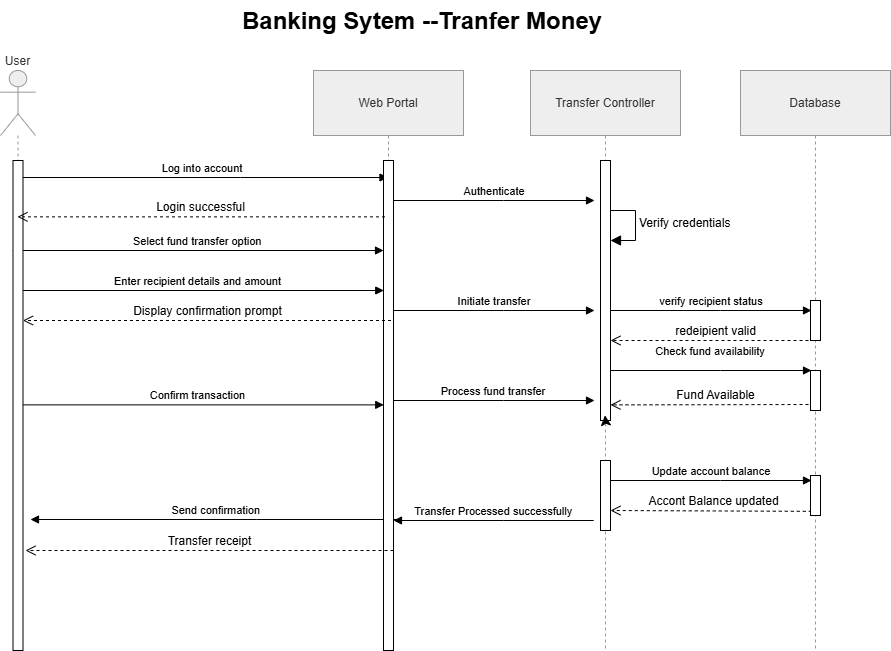

The diagram above was exported from draw.io. Its source (the exported page's mxGraphModel, read from the mxfile embedded in the PNG):
<mxGraphModel dx="1453" dy="1935" grid="1" gridSize="10" guides="1" tooltips="1" connect="1" arrows="1" fold="1" page="1" pageScale="1" pageWidth="850" pageHeight="1100" math="0" shadow="0">
  <root>
    <mxCell id="0" />
    <mxCell id="1" parent="0" />
    <mxCell id="ryaVHttXTqKRym5MtzTs-1" parent="1" style="shape=umlLifeline;perimeter=lifelinePerimeter;whiteSpace=wrap;container=1;dropTarget=0;collapsible=0;recursiveResize=0;outlineConnect=0;portConstraint=eastwest;newEdgeStyle={&quot;edgeStyle&quot;:&quot;elbowEdgeStyle&quot;,&quot;elbow&quot;:&quot;vertical&quot;,&quot;curved&quot;:0,&quot;rounded&quot;:0};participant=umlActor;verticalAlign=bottom;labelPosition=center;verticalLabelPosition=top;align=center;size=65;fillColor=light-dark(#eeeeee,#1f2020);strokeColor=light-dark(#999999,#cccccc);fontColor=light-dark(#333333,#cccccc);" value="User" vertex="1">
      <mxGeometry height="554" width="35" x="20" y="20" as="geometry" />
    </mxCell>
    <mxCell id="ryaVHttXTqKRym5MtzTs-2" parent="1" style="shape=umlLifeline;perimeter=lifelinePerimeter;whiteSpace=wrap;container=1;dropTarget=0;collapsible=0;recursiveResize=0;outlineConnect=0;portConstraint=eastwest;newEdgeStyle={&quot;edgeStyle&quot;:&quot;elbowEdgeStyle&quot;,&quot;elbow&quot;:&quot;vertical&quot;,&quot;curved&quot;:0,&quot;rounded&quot;:0};size=65;fillColor=light-dark(#eeeeee,#1f2020);strokeColor=light-dark(#999999,#cccccc);fontColor=light-dark(#333333,#cccccc);" value="Web Portal" vertex="1">
      <mxGeometry height="554" width="150" x="333" y="20" as="geometry" />
    </mxCell>
    <mxCell id="ryaVHttXTqKRym5MtzTs-3" parent="1" style="shape=umlLifeline;perimeter=lifelinePerimeter;whiteSpace=wrap;container=1;dropTarget=0;collapsible=0;recursiveResize=0;outlineConnect=0;portConstraint=eastwest;newEdgeStyle={&quot;edgeStyle&quot;:&quot;elbowEdgeStyle&quot;,&quot;elbow&quot;:&quot;vertical&quot;,&quot;curved&quot;:0,&quot;rounded&quot;:0};size=65;fillColor=light-dark(#eeeeee,#1f2020);strokeColor=light-dark(#999999,#cccccc);fontColor=light-dark(#333333,#cccccc);" value="Transfer Controller" vertex="1">
      <mxGeometry height="580" width="150" x="550" y="20" as="geometry" />
    </mxCell>
    <mxCell id="ryaVHttXTqKRym5MtzTs-26" parent="ryaVHttXTqKRym5MtzTs-3" style="html=1;points=[[0,0,0,0,5],[0,1,0,0,-5],[1,0,0,0,5],[1,1,0,0,-5]];perimeter=orthogonalPerimeter;outlineConnect=0;targetShapes=umlLifeline;portConstraint=eastwest;newEdgeStyle={&quot;curved&quot;:0,&quot;rounded&quot;:0};" value="" vertex="1">
      <mxGeometry height="40" width="10" x="70" y="160" as="geometry" />
    </mxCell>
    <mxCell id="ryaVHttXTqKRym5MtzTs-27" edge="1" parent="ryaVHttXTqKRym5MtzTs-3" style="html=1;align=left;spacingLeft=2;endArrow=block;rounded=0;edgeStyle=orthogonalEdgeStyle;curved=0;rounded=0;fontSize=12;startSize=8;endSize=8;" target="ryaVHttXTqKRym5MtzTs-26" value="Verify credentials">
      <mxGeometry relative="1" as="geometry">
        <Array as="points">
          <mxPoint x="105" y="170" />
        </Array>
        <mxPoint x="75" y="140" as="sourcePoint" />
      </mxGeometry>
    </mxCell>
    <mxCell id="ryaVHttXTqKRym5MtzTs-4" edge="1" parent="1" source="ryaVHttXTqKRym5MtzTs-1" style="verticalAlign=bottom;edgeStyle=elbowEdgeStyle;elbow=vertical;curved=0;rounded=0;endArrow=block;" target="ryaVHttXTqKRym5MtzTs-2" value="Log into account">
      <mxGeometry relative="1" as="geometry">
        <Array as="points">
          <mxPoint x="260" y="127" />
        </Array>
      </mxGeometry>
    </mxCell>
    <mxCell id="ryaVHttXTqKRym5MtzTs-5" edge="1" parent="1" style="verticalAlign=bottom;edgeStyle=elbowEdgeStyle;elbow=vertical;curved=0;rounded=0;endArrow=block;" value="Select fund transfer option">
      <mxGeometry relative="1" as="geometry">
        <Array as="points">
          <mxPoint x="255.5" y="200" />
        </Array>
        <mxPoint x="32.25" y="200" as="sourcePoint" />
        <mxPoint x="403.0000000000001" y="200" as="targetPoint" />
      </mxGeometry>
    </mxCell>
    <mxCell id="ryaVHttXTqKRym5MtzTs-6" edge="1" parent="1" style="verticalAlign=bottom;edgeStyle=elbowEdgeStyle;elbow=vertical;curved=0;rounded=0;endArrow=block;" value="Enter recipient details and amount">
      <mxGeometry relative="1" as="geometry">
        <Array as="points">
          <mxPoint x="255.75" y="240" />
        </Array>
        <mxPoint x="32.5" y="240" as="sourcePoint" />
        <mxPoint x="403.2500000000001" y="240" as="targetPoint" />
      </mxGeometry>
    </mxCell>
    <mxCell id="ryaVHttXTqKRym5MtzTs-7" edge="1" parent="1" style="verticalAlign=bottom;edgeStyle=elbowEdgeStyle;elbow=vertical;curved=0;rounded=0;endArrow=block;" value="Confirm transaction">
      <mxGeometry relative="1" as="geometry">
        <Array as="points">
          <mxPoint x="255.75" y="354.37" />
        </Array>
        <mxPoint x="32.5" y="354.3700000000001" as="sourcePoint" />
        <mxPoint x="403.2500000000001" y="354.3700000000001" as="targetPoint" />
      </mxGeometry>
    </mxCell>
    <mxCell id="ryaVHttXTqKRym5MtzTs-9" edge="1" parent="1" style="verticalAlign=bottom;edgeStyle=elbowEdgeStyle;elbow=vertical;curved=0;rounded=0;endArrow=block;" value="Transfer Processed successfully">
      <mxGeometry relative="1" as="geometry">
        <Array as="points">
          <mxPoint x="522.75" y="470" />
        </Array>
        <mxPoint x="613.25" y="470" as="sourcePoint" />
        <mxPoint x="413" y="470" as="targetPoint" />
      </mxGeometry>
    </mxCell>
    <mxCell id="ryaVHttXTqKRym5MtzTs-10" edge="1" parent="1" style="verticalAlign=bottom;edgeStyle=elbowEdgeStyle;elbow=vertical;curved=0;rounded=0;endArrow=block;" value="Send confirmation">
      <mxGeometry relative="1" as="geometry">
        <Array as="points">
          <mxPoint x="276.25" y="469" />
        </Array>
        <mxPoint x="420.7500000000001" y="469" as="sourcePoint" />
        <mxPoint x="50" y="469" as="targetPoint" />
      </mxGeometry>
    </mxCell>
    <mxCell id="ryaVHttXTqKRym5MtzTs-11" parent="1" style="rounded=0;whiteSpace=wrap;html=1;" value="" vertex="1">
      <mxGeometry height="490" width="10" x="32.5" y="110" as="geometry" />
    </mxCell>
    <mxCell id="ryaVHttXTqKRym5MtzTs-12" parent="1" style="rounded=0;whiteSpace=wrap;html=1;" value="" vertex="1">
      <mxGeometry height="490" width="10" x="403" y="110" as="geometry" />
    </mxCell>
    <mxCell id="ryaVHttXTqKRym5MtzTs-13" edge="1" parent="1" source="ryaVHttXTqKRym5MtzTs-12" style="html=1;verticalAlign=bottom;endArrow=open;dashed=1;endSize=8;curved=0;rounded=0;fontSize=12;exitX=0.15;exitY=0.115;exitDx=0;exitDy=0;exitPerimeter=0;" target="ryaVHttXTqKRym5MtzTs-1" value="Login successful">
      <mxGeometry relative="1" x="-0.0007" as="geometry">
        <mxPoint as="offset" />
        <mxPoint x="280" y="150" as="sourcePoint" />
        <mxPoint x="200" y="150" as="targetPoint" />
      </mxGeometry>
    </mxCell>
    <mxCell id="ryaVHttXTqKRym5MtzTs-14" edge="1" parent="1" style="html=1;verticalAlign=bottom;endArrow=open;dashed=1;endSize=8;curved=0;rounded=0;fontSize=12;exitX=0.15;exitY=0.115;exitDx=0;exitDy=0;exitPerimeter=0;" value="Display confirmation prompt">
      <mxGeometry relative="1" x="-0.0007" as="geometry">
        <mxPoint as="offset" />
        <mxPoint x="410.5" y="270" as="sourcePoint" />
        <mxPoint x="42.5" y="270" as="targetPoint" />
      </mxGeometry>
    </mxCell>
    <mxCell id="ryaVHttXTqKRym5MtzTs-15" edge="1" parent="1" style="html=1;verticalAlign=bottom;endArrow=open;dashed=1;endSize=8;curved=0;rounded=0;fontSize=12;exitX=0.15;exitY=0.115;exitDx=0;exitDy=0;exitPerimeter=0;" value="Transfer receipt">
      <mxGeometry relative="1" x="-0.0007" as="geometry">
        <mxPoint as="offset" />
        <mxPoint x="413" y="500" as="sourcePoint" />
        <mxPoint x="45" y="500" as="targetPoint" />
      </mxGeometry>
    </mxCell>
    <mxCell id="ryaVHttXTqKRym5MtzTs-16" edge="1" parent="1" style="verticalAlign=bottom;edgeStyle=elbowEdgeStyle;elbow=vertical;curved=0;rounded=0;endArrow=block;" value="Authenticate">
      <mxGeometry relative="1" as="geometry">
        <Array as="points">
          <mxPoint x="523" y="150" />
        </Array>
        <mxPoint x="413" y="150" as="sourcePoint" />
        <mxPoint x="614" y="150" as="targetPoint" />
      </mxGeometry>
    </mxCell>
    <mxCell id="ryaVHttXTqKRym5MtzTs-17" edge="1" parent="1" style="verticalAlign=bottom;edgeStyle=elbowEdgeStyle;elbow=vertical;curved=0;rounded=0;endArrow=block;" value="Initiate transfer">
      <mxGeometry relative="1" as="geometry">
        <Array as="points">
          <mxPoint x="523" y="260" />
        </Array>
        <mxPoint x="413" y="260" as="sourcePoint" />
        <mxPoint x="614" y="260" as="targetPoint" />
      </mxGeometry>
    </mxCell>
    <mxCell id="ryaVHttXTqKRym5MtzTs-18" edge="1" parent="1" style="verticalAlign=bottom;edgeStyle=elbowEdgeStyle;elbow=vertical;curved=0;rounded=0;endArrow=block;" value="Process fund transfer">
      <mxGeometry relative="1" x="-0.005" as="geometry">
        <mxPoint as="offset" />
        <Array as="points">
          <mxPoint x="523" y="350" />
        </Array>
        <mxPoint x="413" y="350" as="sourcePoint" />
        <mxPoint x="614" y="350" as="targetPoint" />
      </mxGeometry>
    </mxCell>
    <mxCell id="ryaVHttXTqKRym5MtzTs-19" parent="1" style="rounded=0;whiteSpace=wrap;html=1;" value="" vertex="1">
      <mxGeometry height="260" width="10" x="620" y="110" as="geometry" />
    </mxCell>
    <mxCell id="ryaVHttXTqKRym5MtzTs-20" parent="1" style="rounded=0;whiteSpace=wrap;html=1;" value="" vertex="1">
      <mxGeometry height="70" width="10" x="620" y="410" as="geometry" />
    </mxCell>
    <mxCell id="ryaVHttXTqKRym5MtzTs-22" edge="1" parent="1" source="ryaVHttXTqKRym5MtzTs-19" style="edgeStyle=none;curved=1;rounded=0;orthogonalLoop=1;jettySize=auto;html=1;exitX=0.5;exitY=1;exitDx=0;exitDy=0;entryX=0.45;entryY=0.98;entryDx=0;entryDy=0;entryPerimeter=0;fontSize=12;startSize=8;endSize=8;" target="ryaVHttXTqKRym5MtzTs-19">
      <mxGeometry relative="1" as="geometry" />
    </mxCell>
    <mxCell id="ryaVHttXTqKRym5MtzTs-23" parent="1" style="shape=umlLifeline;perimeter=lifelinePerimeter;whiteSpace=wrap;container=1;dropTarget=0;collapsible=0;recursiveResize=0;outlineConnect=0;portConstraint=eastwest;newEdgeStyle={&quot;edgeStyle&quot;:&quot;elbowEdgeStyle&quot;,&quot;elbow&quot;:&quot;vertical&quot;,&quot;curved&quot;:0,&quot;rounded&quot;:0};size=65;fillColor=light-dark(#eeeeee,#1f2020);strokeColor=light-dark(#999999,#cccccc);fontColor=light-dark(#333333,#cccccc);" value="Database" vertex="1">
      <mxGeometry height="580" width="150" x="760" y="20" as="geometry" />
    </mxCell>
    <mxCell id="ryaVHttXTqKRym5MtzTs-28" edge="1" parent="1" style="verticalAlign=bottom;edgeStyle=elbowEdgeStyle;elbow=vertical;curved=0;rounded=0;endArrow=block;" value="verify recipient status">
      <mxGeometry relative="1" as="geometry">
        <Array as="points">
          <mxPoint x="740" y="260" />
        </Array>
        <mxPoint x="630" y="260" as="sourcePoint" />
        <mxPoint x="831" y="260" as="targetPoint" />
      </mxGeometry>
    </mxCell>
    <mxCell id="ryaVHttXTqKRym5MtzTs-29" edge="1" parent="1" style="verticalAlign=bottom;edgeStyle=elbowEdgeStyle;elbow=vertical;curved=0;rounded=0;endArrow=block;" value="Check fund availability">
      <mxGeometry relative="1" x="-0.005" y="10" as="geometry">
        <mxPoint as="offset" />
        <Array as="points">
          <mxPoint x="740" y="320" />
        </Array>
        <mxPoint x="630" y="320" as="sourcePoint" />
        <mxPoint x="831" y="320" as="targetPoint" />
      </mxGeometry>
    </mxCell>
    <mxCell id="ryaVHttXTqKRym5MtzTs-30" edge="1" parent="1" source="ryaVHttXTqKRym5MtzTs-34" style="html=1;verticalAlign=bottom;endArrow=open;dashed=1;endSize=8;curved=0;rounded=0;fontSize=12;exitX=1;exitY=1;exitDx=0;exitDy=0;" value="redeipient valid">
      <mxGeometry relative="1" as="geometry">
        <mxPoint x="854.5" y="290" as="sourcePoint" />
        <mxPoint x="630" y="290" as="targetPoint" />
      </mxGeometry>
    </mxCell>
    <mxCell id="ryaVHttXTqKRym5MtzTs-31" edge="1" parent="1" style="html=1;verticalAlign=bottom;endArrow=open;dashed=1;endSize=8;curved=0;rounded=0;fontSize=12;" value="Fund Available">
      <mxGeometry relative="1" as="geometry">
        <mxPoint x="840" y="354" as="sourcePoint" />
        <mxPoint x="630" y="354.38" as="targetPoint" />
      </mxGeometry>
    </mxCell>
    <mxCell id="ryaVHttXTqKRym5MtzTs-32" edge="1" parent="1" style="verticalAlign=bottom;edgeStyle=elbowEdgeStyle;elbow=vertical;curved=0;rounded=0;endArrow=block;" value="Update account balance">
      <mxGeometry relative="1" as="geometry">
        <Array as="points">
          <mxPoint x="740" y="430" />
        </Array>
        <mxPoint x="630" y="430" as="sourcePoint" />
        <mxPoint x="831" y="430" as="targetPoint" />
      </mxGeometry>
    </mxCell>
    <mxCell id="ryaVHttXTqKRym5MtzTs-33" edge="1" parent="1" source="ryaVHttXTqKRym5MtzTs-38" style="html=1;verticalAlign=bottom;endArrow=open;dashed=1;endSize=8;curved=0;rounded=0;fontSize=12;exitX=0.726;exitY=0.897;exitDx=0;exitDy=0;exitPerimeter=0;" value="Accont Balance updated">
      <mxGeometry relative="1" as="geometry">
        <mxPoint x="854.5" y="460" as="sourcePoint" />
        <mxPoint x="630" y="460" as="targetPoint" />
      </mxGeometry>
    </mxCell>
    <mxCell id="ryaVHttXTqKRym5MtzTs-34" parent="1" style="rounded=0;whiteSpace=wrap;html=1;" value="" vertex="1">
      <mxGeometry height="40" width="10" x="830" y="250" as="geometry" />
    </mxCell>
    <mxCell id="ryaVHttXTqKRym5MtzTs-36" parent="1" style="rounded=0;whiteSpace=wrap;html=1;" value="" vertex="1">
      <mxGeometry height="40" width="10" x="830" y="320" as="geometry" />
    </mxCell>
    <mxCell id="ryaVHttXTqKRym5MtzTs-38" parent="1" style="rounded=0;whiteSpace=wrap;html=1;" value="" vertex="1">
      <mxGeometry height="40" width="10" x="830" y="425" as="geometry" />
    </mxCell>
    <mxCell id="ryaVHttXTqKRym5MtzTs-39" parent="1" style="text;html=1;whiteSpace=wrap;overflow=hidden;rounded=0;" value="&lt;h1 style=&quot;margin-top: 0px;&quot;&gt;Banking Sytem --Tranfer Money&lt;/h1&gt;" vertex="1">
      <mxGeometry height="50" width="430" x="260" y="-50" as="geometry" />
    </mxCell>
  </root>
</mxGraphModel>